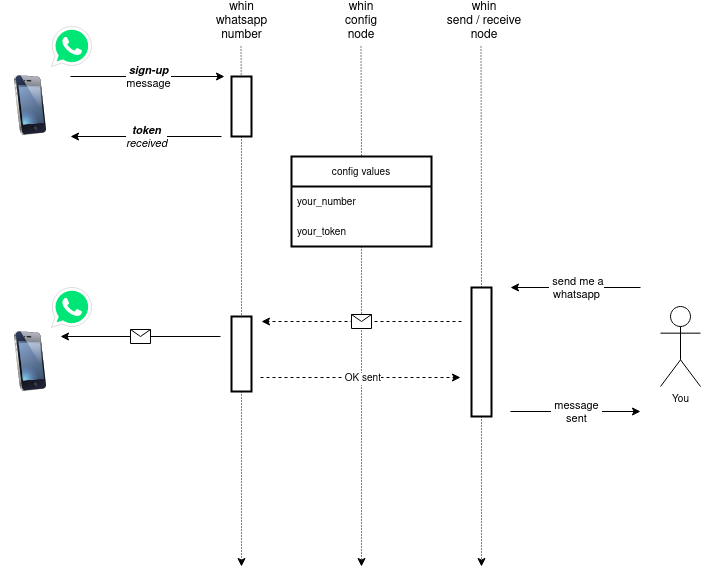

The diagram above was exported from draw.io. Its source (the exported page's mxGraphModel, read from the mxfile embedded in the PNG):
<mxGraphModel dx="1054" dy="613" grid="0" gridSize="10" guides="1" tooltips="1" connect="1" arrows="1" fold="1" page="1" pageScale="1" pageWidth="827" pageHeight="1169" background="#ffffff" math="0" shadow="0">
  <root>
    <mxCell id="0" />
    <mxCell id="1" parent="0" />
    <mxCell id="hoSV_VR0XofI_3oThBMX-7" value="" style="endArrow=classic;html=1;rounded=0;startArrow=none;dashed=1;dashPattern=1 2;strokeWidth=1;" parent="1" source="hoSV_VR0XofI_3oThBMX-4" edge="1">
      <mxGeometry width="50" height="50" relative="1" as="geometry">
        <mxPoint x="280.5" y="160" as="sourcePoint" />
        <mxPoint x="281" y="680" as="targetPoint" />
      </mxGeometry>
    </mxCell>
    <mxCell id="hoSV_VR0XofI_3oThBMX-4" value="" style="verticalLabelPosition=bottom;verticalAlign=top;html=1;shape=mxgraph.basic.rect;fillColor2=none;strokeWidth=2;size=20;indent=5;" parent="1" vertex="1">
      <mxGeometry x="271" y="190" width="20" height="60" as="geometry" />
    </mxCell>
    <mxCell id="hoSV_VR0XofI_3oThBMX-8" value="" style="endArrow=none;html=1;rounded=0;dashed=1;dashPattern=1 2;" parent="1" target="hoSV_VR0XofI_3oThBMX-4" edge="1">
      <mxGeometry width="50" height="50" relative="1" as="geometry">
        <mxPoint x="280.5" y="160" as="sourcePoint" />
        <mxPoint x="280.5" y="760" as="targetPoint" />
      </mxGeometry>
    </mxCell>
    <mxCell id="hoSV_VR0XofI_3oThBMX-9" value="" style="endArrow=classic;html=1;rounded=0;startArrow=none;exitX=0.5;exitY=1;exitDx=0;exitDy=0;dashed=1;dashPattern=1 2;" parent="1" source="hoSV_VR0XofI_3oThBMX-42" edge="1">
      <mxGeometry width="50" height="50" relative="1" as="geometry">
        <mxPoint x="401" y="350" as="sourcePoint" />
        <mxPoint x="401" y="680" as="targetPoint" />
      </mxGeometry>
    </mxCell>
    <mxCell id="hoSV_VR0XofI_3oThBMX-11" value="" style="endArrow=none;html=1;rounded=0;entryX=0.5;entryY=0;entryDx=0;entryDy=0;dashed=1;dashPattern=1 2;" parent="1" edge="1">
      <mxGeometry width="50" height="50" relative="1" as="geometry">
        <mxPoint x="400.5" y="160" as="sourcePoint" />
        <mxPoint x="401" y="270" as="targetPoint" />
      </mxGeometry>
    </mxCell>
    <mxCell id="hoSV_VR0XofI_3oThBMX-12" value="" style="endArrow=classic;html=1;rounded=0;startArrow=none;dashed=1;dashPattern=1 2;" parent="1" source="hoSV_VR0XofI_3oThBMX-13" edge="1">
      <mxGeometry width="50" height="50" relative="1" as="geometry">
        <mxPoint x="520.5" y="160" as="sourcePoint" />
        <mxPoint x="521" y="680" as="targetPoint" />
        <Array as="points">
          <mxPoint x="521" y="610" />
        </Array>
      </mxGeometry>
    </mxCell>
    <mxCell id="hoSV_VR0XofI_3oThBMX-13" value="" style="verticalLabelPosition=bottom;verticalAlign=top;html=1;shape=mxgraph.basic.rect;fillColor2=none;strokeWidth=2;size=20;indent=5;" parent="1" vertex="1">
      <mxGeometry x="511" y="401" width="20" height="129" as="geometry" />
    </mxCell>
    <mxCell id="hoSV_VR0XofI_3oThBMX-14" value="" style="endArrow=none;html=1;rounded=0;dashed=1;dashPattern=1 2;" parent="1" target="hoSV_VR0XofI_3oThBMX-13" edge="1">
      <mxGeometry width="50" height="50" relative="1" as="geometry">
        <mxPoint x="520.5" y="160" as="sourcePoint" />
        <mxPoint x="520.5" y="760" as="targetPoint" />
        <Array as="points">
          <mxPoint x="521" y="350" />
        </Array>
      </mxGeometry>
    </mxCell>
    <mxCell id="hoSV_VR0XofI_3oThBMX-15" value="" style="endArrow=classic;html=1;rounded=0;" parent="1" edge="1">
      <mxGeometry relative="1" as="geometry">
        <mxPoint x="110" y="190" as="sourcePoint" />
        <mxPoint x="264" y="190" as="targetPoint" />
      </mxGeometry>
    </mxCell>
    <mxCell id="hoSV_VR0XofI_3oThBMX-16" value="&lt;div&gt;&lt;i&gt;&lt;b&gt;sign-up&lt;/b&gt;&lt;/i&gt;&lt;/div&gt;&lt;div&gt;message&lt;/div&gt;" style="edgeLabel;resizable=0;html=1;align=center;verticalAlign=middle;" parent="hoSV_VR0XofI_3oThBMX-15" connectable="0" vertex="1">
      <mxGeometry relative="1" as="geometry" />
    </mxCell>
    <mxCell id="hoSV_VR0XofI_3oThBMX-17" value="" style="endArrow=classic;html=1;rounded=0;" parent="1" edge="1">
      <mxGeometry relative="1" as="geometry">
        <mxPoint x="261" y="250" as="sourcePoint" />
        <mxPoint x="110" y="250" as="targetPoint" />
      </mxGeometry>
    </mxCell>
    <mxCell id="hoSV_VR0XofI_3oThBMX-18" value="&lt;div&gt;&lt;i&gt;&lt;b&gt;token&lt;/b&gt;&lt;/i&gt;&lt;/div&gt;&lt;div&gt;&lt;i&gt;received&lt;br&gt;&lt;b&gt;&lt;/b&gt;&lt;/i&gt;&lt;/div&gt;" style="edgeLabel;resizable=0;html=1;align=center;verticalAlign=middle;" parent="hoSV_VR0XofI_3oThBMX-17" connectable="0" vertex="1">
      <mxGeometry relative="1" as="geometry" />
    </mxCell>
    <mxCell id="hoSV_VR0XofI_3oThBMX-21" value="" style="dashed=0;outlineConnect=0;html=1;align=center;labelPosition=center;verticalLabelPosition=bottom;verticalAlign=top;shape=mxgraph.weblogos.whatsapp;fillColor=#00E676;strokeColor=#dddddd" parent="1" vertex="1">
      <mxGeometry x="91" y="140" width="40" height="40" as="geometry" />
    </mxCell>
    <mxCell id="hoSV_VR0XofI_3oThBMX-22" value="" style="image;html=1;image=img/lib/clip_art/telecommunication/iPhone_128x128.png;aspect=fixed;" parent="1" vertex="1">
      <mxGeometry x="40" y="189" width="60" height="60" as="geometry" />
    </mxCell>
    <mxCell id="hoSV_VR0XofI_3oThBMX-28" value="&lt;div style=&quot;font-size: 12px;&quot;&gt;whin &lt;br style=&quot;font-size: 12px;&quot;&gt;&lt;/div&gt;&lt;div style=&quot;font-size: 12px;&quot;&gt;config node&lt;/div&gt;" style="text;html=1;strokeColor=none;fillColor=none;align=center;verticalAlign=middle;whiteSpace=wrap;rounded=0;fontSize=12;" parent="1" vertex="1">
      <mxGeometry x="371" y="120" width="60" height="30" as="geometry" />
    </mxCell>
    <mxCell id="hoSV_VR0XofI_3oThBMX-29" value="&lt;div style=&quot;font-size: 12px;&quot;&gt;whin &lt;br style=&quot;font-size: 12px;&quot;&gt;&lt;/div&gt;&lt;div style=&quot;font-size: 12px;&quot;&gt;whatsapp&lt;/div&gt;&lt;div style=&quot;font-size: 12px;&quot;&gt;number&lt;br style=&quot;font-size: 12px;&quot;&gt;&lt;/div&gt;" style="text;html=1;strokeColor=none;fillColor=none;align=center;verticalAlign=middle;whiteSpace=wrap;rounded=0;fontSize=12;" parent="1" vertex="1">
      <mxGeometry x="250.5" y="120" width="61" height="30" as="geometry" />
    </mxCell>
    <mxCell id="hoSV_VR0XofI_3oThBMX-30" value="&lt;div style=&quot;font-size: 12px;&quot;&gt;whin &lt;br style=&quot;font-size: 12px;&quot;&gt;&lt;/div&gt;&lt;div style=&quot;font-size: 12px;&quot;&gt;send / receive node&lt;/div&gt;" style="text;html=1;strokeColor=none;fillColor=none;align=center;verticalAlign=middle;whiteSpace=wrap;rounded=0;fontSize=12;" parent="1" vertex="1">
      <mxGeometry x="485" y="120" width="78" height="30" as="geometry" />
    </mxCell>
    <mxCell id="hoSV_VR0XofI_3oThBMX-31" value="" style="image;html=1;image=img/lib/clip_art/telecommunication/iPhone_128x128.png;aspect=fixed;" parent="1" vertex="1">
      <mxGeometry x="40" y="445" width="60" height="60" as="geometry" />
    </mxCell>
    <mxCell id="hoSV_VR0XofI_3oThBMX-32" value="" style="verticalLabelPosition=bottom;verticalAlign=top;html=1;shape=mxgraph.basic.rect;fillColor2=none;strokeWidth=2;size=20;indent=5;" parent="1" vertex="1">
      <mxGeometry x="271" y="430" width="20" height="75" as="geometry" />
    </mxCell>
    <mxCell id="hoSV_VR0XofI_3oThBMX-33" value="You" style="shape=umlActor;verticalLabelPosition=bottom;verticalAlign=top;html=1;outlineConnect=0;fontSize=10;" parent="1" vertex="1">
      <mxGeometry x="700" y="420" width="40" height="80" as="geometry" />
    </mxCell>
    <mxCell id="hoSV_VR0XofI_3oThBMX-36" value="" style="endArrow=classic;html=1;rounded=0;" parent="1" edge="1">
      <mxGeometry relative="1" as="geometry">
        <mxPoint x="680" y="401" as="sourcePoint" />
        <mxPoint x="550" y="401" as="targetPoint" />
      </mxGeometry>
    </mxCell>
    <mxCell id="hoSV_VR0XofI_3oThBMX-37" value="&lt;div&gt;&amp;nbsp;send me a &lt;br&gt;&lt;/div&gt;&lt;div&gt;whatsapp&lt;br&gt;&lt;/div&gt;" style="edgeLabel;resizable=0;html=1;align=center;verticalAlign=middle;" parent="hoSV_VR0XofI_3oThBMX-36" connectable="0" vertex="1">
      <mxGeometry relative="1" as="geometry" />
    </mxCell>
    <mxCell id="hoSV_VR0XofI_3oThBMX-39" value="" style="endArrow=classic;html=1;rounded=0;" parent="1" edge="1">
      <mxGeometry relative="1" as="geometry">
        <mxPoint x="550" y="525" as="sourcePoint" />
        <mxPoint x="680" y="525" as="targetPoint" />
      </mxGeometry>
    </mxCell>
    <mxCell id="hoSV_VR0XofI_3oThBMX-40" value="&amp;nbsp;message&amp;nbsp; &lt;br&gt;&lt;div&gt;sent&lt;/div&gt;" style="edgeLabel;resizable=0;html=1;align=center;verticalAlign=middle;" parent="hoSV_VR0XofI_3oThBMX-39" connectable="0" vertex="1">
      <mxGeometry relative="1" as="geometry" />
    </mxCell>
    <mxCell id="hoSV_VR0XofI_3oThBMX-42" value="config values" style="swimlane;fontStyle=0;childLayout=stackLayout;horizontal=1;startSize=30;horizontalStack=0;resizeParent=1;resizeParentMax=0;resizeLast=0;collapsible=1;marginBottom=0;fontSize=10;strokeWidth=2;" parent="1" vertex="1">
      <mxGeometry x="331" y="270" width="140" height="90" as="geometry" />
    </mxCell>
    <mxCell id="hoSV_VR0XofI_3oThBMX-43" value="your_number" style="text;strokeColor=none;fillColor=none;align=left;verticalAlign=middle;spacingLeft=4;spacingRight=4;overflow=hidden;points=[[0,0.5],[1,0.5]];portConstraint=eastwest;rotatable=0;fontSize=10;" parent="hoSV_VR0XofI_3oThBMX-42" vertex="1">
      <mxGeometry y="30" width="140" height="30" as="geometry" />
    </mxCell>
    <mxCell id="hoSV_VR0XofI_3oThBMX-44" value="your_token" style="text;strokeColor=none;fillColor=none;align=left;verticalAlign=middle;spacingLeft=4;spacingRight=4;overflow=hidden;points=[[0,0.5],[1,0.5]];portConstraint=eastwest;rotatable=0;fontSize=10;" parent="hoSV_VR0XofI_3oThBMX-42" vertex="1">
      <mxGeometry y="60" width="140" height="30" as="geometry" />
    </mxCell>
    <mxCell id="hoSV_VR0XofI_3oThBMX-47" value="" style="endArrow=classic;html=1;rounded=0;fontSize=10;dashed=1;" parent="1" edge="1">
      <mxGeometry relative="1" as="geometry">
        <mxPoint x="501" y="435" as="sourcePoint" />
        <mxPoint x="301" y="435" as="targetPoint" />
      </mxGeometry>
    </mxCell>
    <mxCell id="hoSV_VR0XofI_3oThBMX-48" value="" style="shape=message;html=1;outlineConnect=0;fontSize=10;" parent="hoSV_VR0XofI_3oThBMX-47" vertex="1">
      <mxGeometry width="20" height="14" relative="1" as="geometry">
        <mxPoint x="-10" y="-7" as="offset" />
      </mxGeometry>
    </mxCell>
    <mxCell id="hoSV_VR0XofI_3oThBMX-49" value="" style="endArrow=classic;html=1;rounded=0;fontSize=10;entryX=1;entryY=0.25;entryDx=0;entryDy=0;" parent="1" edge="1">
      <mxGeometry relative="1" as="geometry">
        <mxPoint x="260" y="450" as="sourcePoint" />
        <mxPoint x="100" y="450" as="targetPoint" />
        <Array as="points">
          <mxPoint x="190" y="450" />
        </Array>
      </mxGeometry>
    </mxCell>
    <mxCell id="hoSV_VR0XofI_3oThBMX-50" value="" style="shape=message;html=1;outlineConnect=0;fontSize=10;" parent="hoSV_VR0XofI_3oThBMX-49" vertex="1">
      <mxGeometry width="20" height="14" relative="1" as="geometry">
        <mxPoint x="-10" y="-7" as="offset" />
      </mxGeometry>
    </mxCell>
    <mxCell id="hoSV_VR0XofI_3oThBMX-51" value="" style="endArrow=classic;html=1;rounded=0;fontSize=10;dashed=1;" parent="1" edge="1">
      <mxGeometry relative="1" as="geometry">
        <mxPoint x="300" y="491" as="sourcePoint" />
        <mxPoint x="500" y="491" as="targetPoint" />
        <Array as="points">
          <mxPoint x="390" y="491" />
        </Array>
      </mxGeometry>
    </mxCell>
    <mxCell id="hoSV_VR0XofI_3oThBMX-52" value="&amp;nbsp;OK sent " style="edgeLabel;resizable=0;html=1;align=center;verticalAlign=middle;fontSize=10;" parent="hoSV_VR0XofI_3oThBMX-51" connectable="0" vertex="1">
      <mxGeometry relative="1" as="geometry" />
    </mxCell>
    <mxCell id="hoSV_VR0XofI_3oThBMX-54" value="" style="dashed=0;outlineConnect=0;html=1;align=center;labelPosition=center;verticalLabelPosition=bottom;verticalAlign=top;shape=mxgraph.weblogos.whatsapp;fillColor=#00E676;strokeColor=#dddddd" parent="1" vertex="1">
      <mxGeometry x="91" y="401" width="40" height="40" as="geometry" />
    </mxCell>
  </root>
</mxGraphModel>